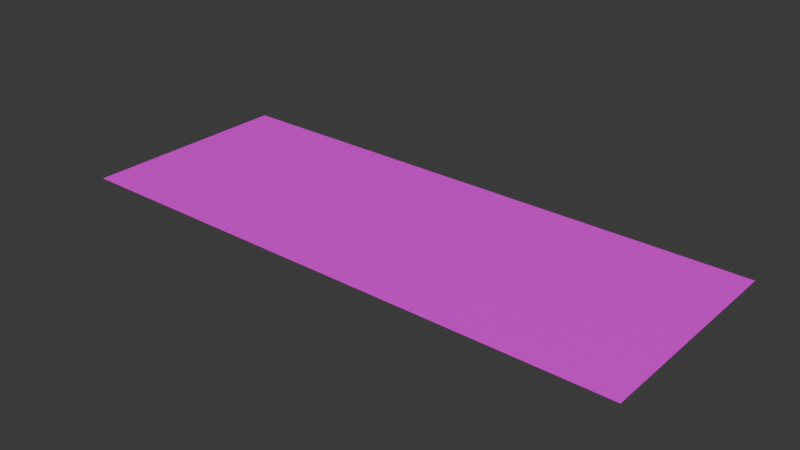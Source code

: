 # Source: Binary_03.blend  (saved by Blender 5.2.45; exported with 4.5.12 LTS)
import bpy
from mathutils import Matrix  # noqa: F401  (used for matrix-valued properties, if any)

bpy.ops.wm.read_factory_settings(use_empty=True)
scene = bpy.context.scene
scene.name = 'Scene'

# ---- collections
col_collection = bpy.data.collections.new('Collection'); scene.collection.children.link(col_collection)

# ---- images (referenced by path relative to the original .blend; pixels are not part of the script)
import os
ASSET_DIR = os.environ.get("B2B_ASSET_DIR", "")  # directory of the original .blend (textures are referenced by path, not embedded)
HERE = os.path.dirname(os.path.abspath(__file__))  # packed textures are extracted next to this script under _unpacked/

def load_image(name, relpath, width, height, colorspace="sRGB"):
    """Load a texture the original file referenced (path relative to the .blend, or extracted next to this script)."""
    p = next((c for c in (os.path.join(HERE, relpath), os.path.join(ASSET_DIR, relpath)) if relpath and os.path.exists(c)), "")
    if p:
        img = bpy.data.images.load(p, check_existing=True)
        img.name = name
    else:  # same state as the original file: an image datablock whose file is absent (Cycles renders it pink)
        img = bpy.data.images.new(name, width, height)
        img.source = "FILE"
        img.filepath = "//" + (relpath or name)
    img.colorspace_settings.name = colorspace
    return img
img_binaryco_png = load_image('binaryco.png', 'textures/binaryco.png', 1024, 1024, 'sRGB')

# ---- materials (node trees are filled in below, after node groups)
mat_binary = bpy.data.materials.new('Binary')

# ---- material node trees
mat_binary.use_nodes = True; mat_binary.node_tree.nodes.clear()
_N = mat_binary.node_tree.nodes; _L = mat_binary.node_tree.links
n0 = _N.new('ShaderNodeBsdfPrincipled'); n0.name = 'Principled BSDF'; n0.location = (-200, 100)
n0.inputs[10].default_value = 0.005
n1 = _N.new('ShaderNodeOutputMaterial'); n1.name = 'Material Output'; n1.location = (200, 100)
n2 = _N.new('ShaderNodeTexImage'); n2.name = 'Image Texture'; n2.location = (-647, 23)
n2.image = img_binaryco_png
_L.new(n0.outputs[0], n1.inputs[0])
_L.new(n2.outputs[0], n0.inputs[0])
_L.new(n2.outputs[1], n0.inputs[4])
n1.is_active_output = True

# ---- world
world_world = bpy.data.worlds.new('World'); scene.world = world_world
world_world.use_nodes = True; world_world.node_tree.nodes.clear()
_N = world_world.node_tree.nodes; _L = world_world.node_tree.links
n0 = _N.new('ShaderNodeOutputWorld'); n0.name = 'World Output'; n0.location = (200, 100)
n1 = _N.new('ShaderNodeBackground'); n1.name = 'Background'; n1.location = (-200, 100)
n1.inputs[0].default_value = (0.05088, 0.05088, 0.05088, 1.0)
_L.new(n1.outputs[0], n0.inputs[0])
n0.is_active_output = True
world_world.color = (0.05088, 0.05088, 0.05088)
world_world.sun_shadow_jitter_overblur = 0.0

# ---- meshes
me_plane = bpy.data.meshes.new('Plane')
me_plane.from_pydata([(-1.36, 0.0, 0.004), (1.27, 0.0, 0.004), (-1.36, 1.0, 0.004), (1.27, 1.0, 0.004)], [], [(0, 1, 3, 2)])
_uv = me_plane.uv_layers.new(name='UVMap')
_uv.uv.foreach_set('vector', [0.001083, 0.6846, 0.4287, 0.6846, 0.4287, 0.8447, 0.001083, 0.8447])
me_plane.materials.append(mat_binary)
me_plane.update()

# ---- objects
ob_plane = bpy.data.objects.new('Plane', me_plane)

# ---- transforms, parenting, visibility, modifiers, constraints
ob_plane.location = (0.0, 0.0, 0.0)

# ---- collection membership
col_collection.objects.link(ob_plane)

# ---- scene / render settings (as saved in the file)
scene.frame_start = 1; scene.frame_end = 250; scene.frame_set(1)
scene.render.engine = 'BLENDER_EEVEE_NEXT'
scene.render.bake_bias = 0.0
scene.render.bake_samples = 0
scene.eevee.fast_gi_thickness_far = 0.0
bpy.context.view_layer.update()

# ---- added for rendering (the .blend has no active camera and no usable light): camera, sun
cam_auto = bpy.data.cameras.new('AutoCamera')
cam_auto.lens = 50.0
cam_auto.sensor_width = 36.0
cam_auto.clip_end = 1000.0
ob_auto_camera = bpy.data.objects.new('AutoCamera', cam_auto)
scene.collection.objects.link(ob_auto_camera)
ob_auto_camera.location = (2.55835, -2.62408, 2.08672)
ob_auto_camera.rotation_euler = (1.09748, -7.21219e-08, 0.694738)
scene.camera = ob_auto_camera
light_auto_sun = bpy.data.lights.new('AutoSun', 'SUN')
light_auto_sun.energy = 3.0
light_auto_sun.angle = 0.0523599
ob_auto_sun = bpy.data.objects.new('AutoSun', light_auto_sun)
scene.collection.objects.link(ob_auto_sun)
ob_auto_sun.rotation_euler = (0.872665, 0.174533, 0.523599)
bpy.context.view_layer.update()
